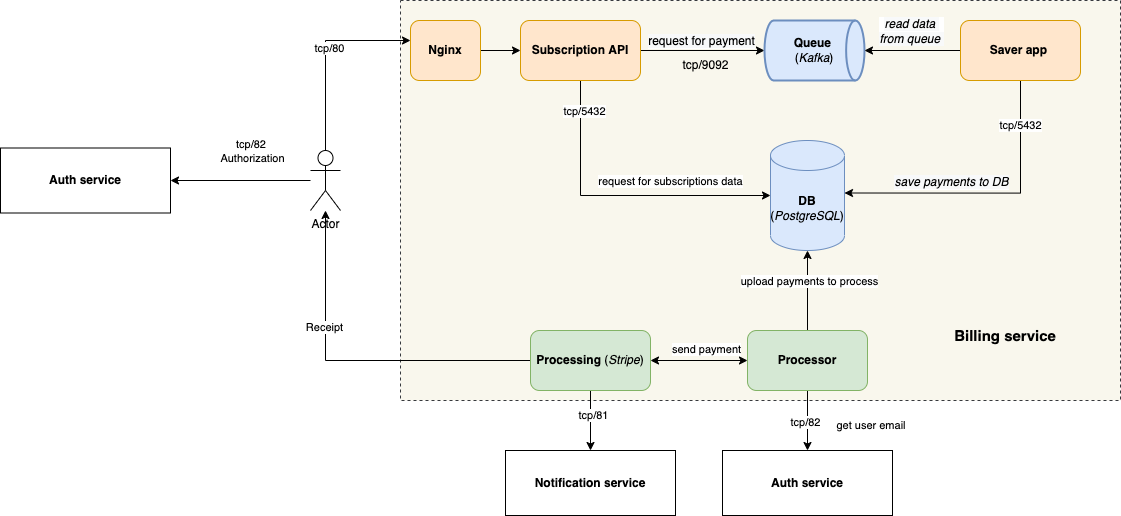

The diagram above was exported from draw.io. Its source (the exported page's mxGraphModel, read from the mxfile embedded in the PNG):
<mxGraphModel dx="2719" dy="1236" grid="1" gridSize="10" guides="1" tooltips="1" connect="1" arrows="1" fold="1" page="1" pageScale="1" pageWidth="827" pageHeight="1169" math="0" shadow="0">
  <root>
    <mxCell id="0" />
    <mxCell id="1" parent="0" />
    <mxCell id="n9vcxS2FeQVoqTeNlRX9-44" value="" style="rounded=0;whiteSpace=wrap;html=1;dashed=1;glass=0;shadow=0;fillColor=#f9f7ed;strokeColor=#36393d;" vertex="1" parent="1">
      <mxGeometry y="120" width="720" height="400" as="geometry" />
    </mxCell>
    <mxCell id="n9vcxS2FeQVoqTeNlRX9-3" style="edgeStyle=orthogonalEdgeStyle;rounded=0;orthogonalLoop=1;jettySize=auto;html=1;entryX=0;entryY=0.5;entryDx=0;entryDy=0;entryPerimeter=0;" edge="1" parent="1" source="n9vcxS2FeQVoqTeNlRX9-1" target="n9vcxS2FeQVoqTeNlRX9-2">
      <mxGeometry relative="1" as="geometry" />
    </mxCell>
    <mxCell id="n9vcxS2FeQVoqTeNlRX9-8" value="&lt;span style=&quot;font-size: 12px; background-color: rgb(248, 249, 250);&quot;&gt;request for payment&lt;/span&gt;" style="edgeLabel;html=1;align=center;verticalAlign=middle;resizable=0;points=[];" vertex="1" connectable="0" parent="n9vcxS2FeQVoqTeNlRX9-3">
      <mxGeometry x="-0.6774" y="2" relative="1" as="geometry">
        <mxPoint x="40" y="-8" as="offset" />
      </mxGeometry>
    </mxCell>
    <mxCell id="n9vcxS2FeQVoqTeNlRX9-14" style="edgeStyle=orthogonalEdgeStyle;rounded=0;orthogonalLoop=1;jettySize=auto;html=1;entryX=0;entryY=0.5;entryDx=0;entryDy=0;entryPerimeter=0;" edge="1" parent="1" source="n9vcxS2FeQVoqTeNlRX9-1" target="n9vcxS2FeQVoqTeNlRX9-10">
      <mxGeometry relative="1" as="geometry">
        <Array as="points">
          <mxPoint x="180" y="315" />
        </Array>
      </mxGeometry>
    </mxCell>
    <mxCell id="n9vcxS2FeQVoqTeNlRX9-15" value="request for subscriptions data" style="edgeLabel;html=1;align=center;verticalAlign=middle;resizable=0;points=[];" vertex="1" connectable="0" parent="n9vcxS2FeQVoqTeNlRX9-14">
      <mxGeometry x="0.6721" relative="1" as="geometry">
        <mxPoint x="-50" y="-15" as="offset" />
      </mxGeometry>
    </mxCell>
    <mxCell id="n9vcxS2FeQVoqTeNlRX9-40" value="tcp/5432" style="edgeLabel;html=1;align=center;verticalAlign=middle;resizable=0;points=[];" vertex="1" connectable="0" parent="n9vcxS2FeQVoqTeNlRX9-14">
      <mxGeometry x="-0.7984" y="3" relative="1" as="geometry">
        <mxPoint as="offset" />
      </mxGeometry>
    </mxCell>
    <mxCell id="n9vcxS2FeQVoqTeNlRX9-1" value="&lt;b&gt;Subscription API&lt;/b&gt;" style="rounded=1;whiteSpace=wrap;html=1;fillColor=#ffe6cc;strokeColor=#d79b00;" vertex="1" parent="1">
      <mxGeometry x="120" y="140" width="120" height="60" as="geometry" />
    </mxCell>
    <mxCell id="n9vcxS2FeQVoqTeNlRX9-2" value="&lt;b&gt;Queue &lt;/b&gt;&lt;br&gt;(&lt;i&gt;Kafka&lt;/i&gt;)" style="strokeWidth=2;html=1;shape=mxgraph.flowchart.direct_data;whiteSpace=wrap;fillColor=#dae8fc;strokeColor=#6c8ebf;" vertex="1" parent="1">
      <mxGeometry x="364" y="140" width="100" height="60" as="geometry" />
    </mxCell>
    <mxCell id="n9vcxS2FeQVoqTeNlRX9-7" style="edgeStyle=orthogonalEdgeStyle;rounded=0;orthogonalLoop=1;jettySize=auto;html=1;entryX=1;entryY=0.5;entryDx=0;entryDy=0;entryPerimeter=0;" edge="1" parent="1" source="n9vcxS2FeQVoqTeNlRX9-6" target="n9vcxS2FeQVoqTeNlRX9-2">
      <mxGeometry relative="1" as="geometry" />
    </mxCell>
    <mxCell id="n9vcxS2FeQVoqTeNlRX9-9" value="&lt;i style=&quot;font-size: 12px; background-color: rgb(248, 249, 250);&quot;&gt;read data &lt;br&gt;from queue&amp;nbsp;&lt;/i&gt;" style="edgeLabel;html=1;align=center;verticalAlign=middle;resizable=0;points=[];" vertex="1" connectable="0" parent="n9vcxS2FeQVoqTeNlRX9-7">
      <mxGeometry x="0.25" relative="1" as="geometry">
        <mxPoint x="10" y="-20" as="offset" />
      </mxGeometry>
    </mxCell>
    <mxCell id="n9vcxS2FeQVoqTeNlRX9-12" style="edgeStyle=orthogonalEdgeStyle;rounded=0;orthogonalLoop=1;jettySize=auto;html=1;entryX=1;entryY=0;entryDx=0;entryDy=52.5;entryPerimeter=0;" edge="1" parent="1" source="n9vcxS2FeQVoqTeNlRX9-6" target="n9vcxS2FeQVoqTeNlRX9-10">
      <mxGeometry relative="1" as="geometry">
        <Array as="points">
          <mxPoint x="620" y="313" />
        </Array>
      </mxGeometry>
    </mxCell>
    <mxCell id="n9vcxS2FeQVoqTeNlRX9-13" value="&lt;i style=&quot;font-size: 12px; background-color: rgb(248, 249, 250);&quot;&gt;save payments to DB&lt;/i&gt;" style="edgeLabel;html=1;align=center;verticalAlign=middle;resizable=0;points=[];" vertex="1" connectable="0" parent="n9vcxS2FeQVoqTeNlRX9-12">
      <mxGeometry x="0.0641" y="-4" relative="1" as="geometry">
        <mxPoint x="-29" y="-8" as="offset" />
      </mxGeometry>
    </mxCell>
    <mxCell id="n9vcxS2FeQVoqTeNlRX9-39" value="tcp/5432" style="edgeLabel;html=1;align=center;verticalAlign=middle;resizable=0;points=[];" vertex="1" connectable="0" parent="n9vcxS2FeQVoqTeNlRX9-12">
      <mxGeometry x="-0.6915" relative="1" as="geometry">
        <mxPoint x="-1" as="offset" />
      </mxGeometry>
    </mxCell>
    <mxCell id="n9vcxS2FeQVoqTeNlRX9-6" value="&lt;b&gt;Saver app &lt;br&gt;&lt;/b&gt;" style="rounded=1;whiteSpace=wrap;html=1;fillColor=#ffe6cc;strokeColor=#d79b00;" vertex="1" parent="1">
      <mxGeometry x="560" y="140" width="120" height="60" as="geometry" />
    </mxCell>
    <mxCell id="n9vcxS2FeQVoqTeNlRX9-10" value="&lt;b&gt;DB&lt;/b&gt; (&lt;i&gt;PostgreSQL&lt;/i&gt;)" style="shape=cylinder3;whiteSpace=wrap;html=1;boundedLbl=1;backgroundOutline=1;size=15;fillColor=#dae8fc;strokeColor=#6c8ebf;" vertex="1" parent="1">
      <mxGeometry x="370" y="260" width="74" height="110" as="geometry" />
    </mxCell>
    <mxCell id="n9vcxS2FeQVoqTeNlRX9-17" style="edgeStyle=orthogonalEdgeStyle;rounded=0;orthogonalLoop=1;jettySize=auto;html=1;entryX=0.5;entryY=1;entryDx=0;entryDy=0;entryPerimeter=0;" edge="1" parent="1" source="n9vcxS2FeQVoqTeNlRX9-16" target="n9vcxS2FeQVoqTeNlRX9-10">
      <mxGeometry relative="1" as="geometry" />
    </mxCell>
    <mxCell id="n9vcxS2FeQVoqTeNlRX9-18" value="upload payments to process" style="edgeLabel;html=1;align=center;verticalAlign=middle;resizable=0;points=[];" vertex="1" connectable="0" parent="n9vcxS2FeQVoqTeNlRX9-17">
      <mxGeometry x="0.2667" y="-1" relative="1" as="geometry">
        <mxPoint as="offset" />
      </mxGeometry>
    </mxCell>
    <mxCell id="n9vcxS2FeQVoqTeNlRX9-21" style="edgeStyle=orthogonalEdgeStyle;rounded=0;orthogonalLoop=1;jettySize=auto;html=1;startArrow=classic;startFill=1;" edge="1" parent="1" source="n9vcxS2FeQVoqTeNlRX9-16" target="n9vcxS2FeQVoqTeNlRX9-20">
      <mxGeometry relative="1" as="geometry" />
    </mxCell>
    <mxCell id="n9vcxS2FeQVoqTeNlRX9-22" value="send payment" style="edgeLabel;html=1;align=center;verticalAlign=middle;resizable=0;points=[];" vertex="1" connectable="0" parent="n9vcxS2FeQVoqTeNlRX9-21">
      <mxGeometry x="-0.0485" y="-1" relative="1" as="geometry">
        <mxPoint x="4" y="-11" as="offset" />
      </mxGeometry>
    </mxCell>
    <mxCell id="n9vcxS2FeQVoqTeNlRX9-48" value="" style="edgeStyle=orthogonalEdgeStyle;rounded=0;orthogonalLoop=1;jettySize=auto;html=1;fontSize=15;startArrow=none;startFill=0;" edge="1" parent="1" source="n9vcxS2FeQVoqTeNlRX9-16" target="n9vcxS2FeQVoqTeNlRX9-47">
      <mxGeometry relative="1" as="geometry" />
    </mxCell>
    <mxCell id="n9vcxS2FeQVoqTeNlRX9-49" value="tcp/82" style="edgeLabel;html=1;align=center;verticalAlign=middle;resizable=0;points=[];fontSize=11;" vertex="1" connectable="0" parent="n9vcxS2FeQVoqTeNlRX9-48">
      <mxGeometry x="0.0667" y="-2" relative="1" as="geometry">
        <mxPoint x="-1" y="-1" as="offset" />
      </mxGeometry>
    </mxCell>
    <mxCell id="n9vcxS2FeQVoqTeNlRX9-16" value="&lt;b&gt;Processor&lt;/b&gt;" style="rounded=1;whiteSpace=wrap;html=1;fillColor=#d5e8d4;strokeColor=#82b366;" vertex="1" parent="1">
      <mxGeometry x="347" y="450" width="120" height="60" as="geometry" />
    </mxCell>
    <mxCell id="n9vcxS2FeQVoqTeNlRX9-35" style="edgeStyle=orthogonalEdgeStyle;rounded=0;orthogonalLoop=1;jettySize=auto;html=1;startArrow=none;startFill=0;" edge="1" parent="1" source="n9vcxS2FeQVoqTeNlRX9-20" target="n9vcxS2FeQVoqTeNlRX9-23">
      <mxGeometry relative="1" as="geometry" />
    </mxCell>
    <mxCell id="n9vcxS2FeQVoqTeNlRX9-36" value="Receipt" style="edgeLabel;html=1;align=center;verticalAlign=middle;resizable=0;points=[];" vertex="1" connectable="0" parent="n9vcxS2FeQVoqTeNlRX9-35">
      <mxGeometry x="0.3455" y="2" relative="1" as="geometry">
        <mxPoint y="-1" as="offset" />
      </mxGeometry>
    </mxCell>
    <mxCell id="n9vcxS2FeQVoqTeNlRX9-42" value="" style="edgeStyle=orthogonalEdgeStyle;rounded=0;orthogonalLoop=1;jettySize=auto;html=1;startArrow=none;startFill=0;" edge="1" parent="1" source="n9vcxS2FeQVoqTeNlRX9-20" target="n9vcxS2FeQVoqTeNlRX9-41">
      <mxGeometry relative="1" as="geometry" />
    </mxCell>
    <mxCell id="n9vcxS2FeQVoqTeNlRX9-43" value="tcp/81" style="edgeLabel;html=1;align=center;verticalAlign=middle;resizable=0;points=[];" vertex="1" connectable="0" parent="n9vcxS2FeQVoqTeNlRX9-42">
      <mxGeometry x="-0.2082" y="2" relative="1" as="geometry">
        <mxPoint as="offset" />
      </mxGeometry>
    </mxCell>
    <mxCell id="n9vcxS2FeQVoqTeNlRX9-20" value="&lt;b&gt;Processing&lt;/b&gt; (&lt;i&gt;Stripe&lt;/i&gt;)" style="rounded=1;whiteSpace=wrap;html=1;fillColor=#d5e8d4;strokeColor=#82b366;" vertex="1" parent="1">
      <mxGeometry x="130" y="450" width="120" height="60" as="geometry" />
    </mxCell>
    <mxCell id="n9vcxS2FeQVoqTeNlRX9-34" value="" style="edgeStyle=orthogonalEdgeStyle;rounded=0;orthogonalLoop=1;jettySize=auto;html=1;startArrow=none;startFill=0;" edge="1" parent="1" source="n9vcxS2FeQVoqTeNlRX9-23" target="n9vcxS2FeQVoqTeNlRX9-30">
      <mxGeometry relative="1" as="geometry">
        <Array as="points">
          <mxPoint x="-75" y="160" />
        </Array>
      </mxGeometry>
    </mxCell>
    <mxCell id="n9vcxS2FeQVoqTeNlRX9-37" value="tcp/80" style="edgeLabel;html=1;align=center;verticalAlign=middle;resizable=0;points=[];" vertex="1" connectable="0" parent="n9vcxS2FeQVoqTeNlRX9-34">
      <mxGeometry x="0.0412" y="-3" relative="1" as="geometry">
        <mxPoint y="-1" as="offset" />
      </mxGeometry>
    </mxCell>
    <mxCell id="n9vcxS2FeQVoqTeNlRX9-54" style="edgeStyle=orthogonalEdgeStyle;rounded=0;orthogonalLoop=1;jettySize=auto;html=1;entryX=1;entryY=0.5;entryDx=0;entryDy=0;fontSize=11;startArrow=none;startFill=0;" edge="1" parent="1" source="n9vcxS2FeQVoqTeNlRX9-23" target="n9vcxS2FeQVoqTeNlRX9-53">
      <mxGeometry relative="1" as="geometry" />
    </mxCell>
    <mxCell id="n9vcxS2FeQVoqTeNlRX9-55" value="tcp/82&amp;nbsp;&lt;br&gt;Authorization" style="edgeLabel;html=1;align=center;verticalAlign=middle;resizable=0;points=[];fontSize=11;" vertex="1" connectable="0" parent="n9vcxS2FeQVoqTeNlRX9-54">
      <mxGeometry x="0.125" y="-5" relative="1" as="geometry">
        <mxPoint x="19" y="-25" as="offset" />
      </mxGeometry>
    </mxCell>
    <mxCell id="n9vcxS2FeQVoqTeNlRX9-23" value="Actor" style="shape=umlActor;verticalLabelPosition=bottom;verticalAlign=top;html=1;outlineConnect=0;" vertex="1" parent="1">
      <mxGeometry x="-90" y="270" width="30" height="60" as="geometry" />
    </mxCell>
    <mxCell id="n9vcxS2FeQVoqTeNlRX9-31" value="" style="edgeStyle=orthogonalEdgeStyle;rounded=0;orthogonalLoop=1;jettySize=auto;html=1;startArrow=none;startFill=0;" edge="1" parent="1" source="n9vcxS2FeQVoqTeNlRX9-30" target="n9vcxS2FeQVoqTeNlRX9-1">
      <mxGeometry relative="1" as="geometry" />
    </mxCell>
    <mxCell id="n9vcxS2FeQVoqTeNlRX9-30" value="&lt;b&gt;Nginx&lt;/b&gt;" style="rounded=1;whiteSpace=wrap;html=1;fillColor=#ffe6cc;strokeColor=#d79b00;" vertex="1" parent="1">
      <mxGeometry x="10" y="140" width="70" height="60" as="geometry" />
    </mxCell>
    <mxCell id="n9vcxS2FeQVoqTeNlRX9-38" value="tcp/9092" style="text;html=1;align=center;verticalAlign=middle;resizable=0;points=[];autosize=1;strokeColor=none;fillColor=none;" vertex="1" parent="1">
      <mxGeometry x="270" y="170" width="70" height="30" as="geometry" />
    </mxCell>
    <mxCell id="n9vcxS2FeQVoqTeNlRX9-41" value="&lt;b&gt;Notification service&lt;/b&gt;" style="rounded=0;whiteSpace=wrap;html=1;" vertex="1" parent="1">
      <mxGeometry x="105" y="570" width="170" height="65" as="geometry" />
    </mxCell>
    <mxCell id="n9vcxS2FeQVoqTeNlRX9-45" value="&lt;font style=&quot;font-size: 15px;&quot;&gt;&lt;b&gt;Billing service&lt;/b&gt;&lt;/font&gt;" style="text;html=1;strokeColor=none;fillColor=none;align=center;verticalAlign=middle;whiteSpace=wrap;rounded=0;shadow=0;glass=0;dashed=1;" vertex="1" parent="1">
      <mxGeometry x="550" y="440" width="110" height="30" as="geometry" />
    </mxCell>
    <mxCell id="n9vcxS2FeQVoqTeNlRX9-47" value="&lt;b&gt;Auth service&lt;/b&gt;" style="rounded=0;whiteSpace=wrap;html=1;" vertex="1" parent="1">
      <mxGeometry x="322" y="570" width="170" height="65" as="geometry" />
    </mxCell>
    <mxCell id="n9vcxS2FeQVoqTeNlRX9-50" value="get user email" style="text;html=1;strokeColor=none;fillColor=none;align=center;verticalAlign=middle;whiteSpace=wrap;rounded=0;shadow=0;glass=0;dashed=1;fontSize=11;" vertex="1" parent="1">
      <mxGeometry x="432" y="530" width="78" height="30" as="geometry" />
    </mxCell>
    <mxCell id="n9vcxS2FeQVoqTeNlRX9-53" value="&lt;b&gt;Auth service&lt;/b&gt;" style="rounded=0;whiteSpace=wrap;html=1;" vertex="1" parent="1">
      <mxGeometry x="-400" y="267.5" width="170" height="65" as="geometry" />
    </mxCell>
  </root>
</mxGraphModel>